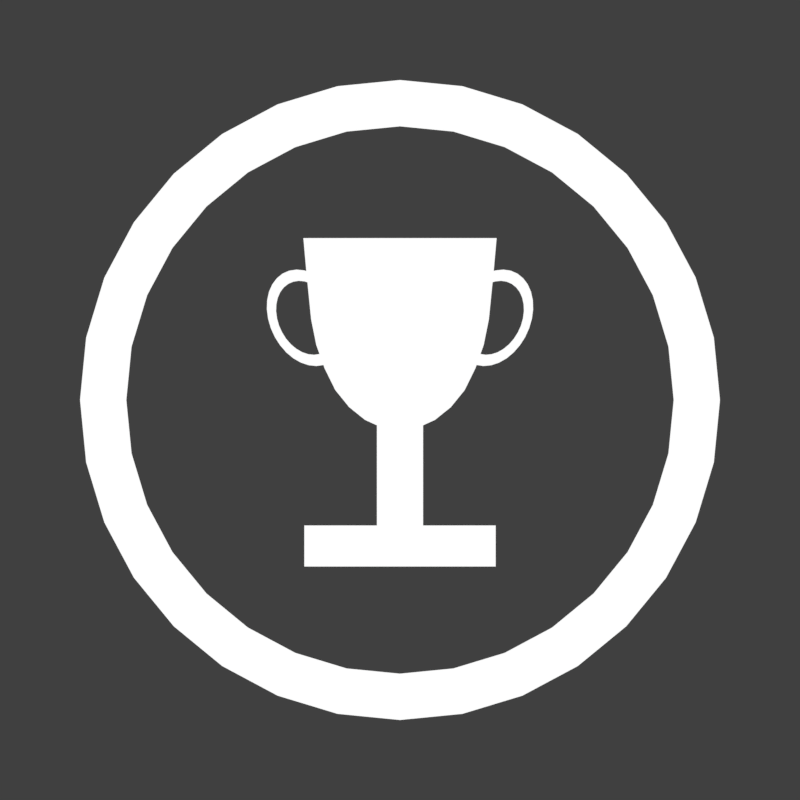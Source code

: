 # Source: Badge_Icon.blend  (saved by Blender 2.78.0; exported with 4.5.12 LTS)
import bpy
from mathutils import Matrix  # noqa: F401  (used for matrix-valued properties, if any)

bpy.ops.wm.read_factory_settings(use_empty=True)
scene = bpy.context.scene
scene.name = 'Scene'

# ---- collections
col_collection_1 = bpy.data.collections.new('Collection 1'); scene.collection.children.link(col_collection_1)
col_collection_20 = bpy.data.collections.new('Collection 20'); scene.collection.children.link(col_collection_20)

# ---- materials (node trees are filled in below, after node groups)
mat_material_001 = bpy.data.materials.new('Material.001')
mat_material_001.alpha_threshold = 0.0
mat_material_001.roughness = 0.5

# ---- material node trees
mat_material_001.use_nodes = True; mat_material_001.node_tree.nodes.clear()
_N = mat_material_001.node_tree.nodes; _L = mat_material_001.node_tree.links
n0 = _N.new('ShaderNodeOutputMaterial'); n0.name = 'Material Output'; n0.location = (300, 300)
n1 = _N.new('ShaderNodeEmission'); n1.name = 'Emission'; n1.location = (10, 300)
_L.new(n1.outputs[0], n0.inputs[0])
n0.is_active_output = True

# ---- world
world_world = bpy.data.worlds.new('World'); scene.world = world_world
world_world.color = (0.05088, 0.05088, 0.05088)
world_world.use_sun_shadow = False
world_world.sun_shadow_jitter_overblur = 0.0
world_world.cycles.sampling_method = 'MANUAL'

# ---- cameras
cam_camera_001 = bpy.data.cameras.new('Camera.001')
cam_camera_001.type = 'ORTHO'
cam_camera_001.clip_end = 100.0
cam_camera_001.lens = 61.83
cam_camera_001.sensor_width = 32.0
cam_camera_001.sensor_height = 18.0
cam_camera_001.ortho_scale = 2.5
cam_camera_001.display_size = 2.0
cam_camera_001.dof.focus_distance = 0.0

# ---- meshes
me_circle = bpy.data.meshes.new('Circle')
me_circle.from_pydata([(0.0, 1.0, 0.0), (-0.1951, 0.9808, 0.0), (-0.3827, 0.9239, 0.0), (-0.5556, 0.8315, 0.0), (-0.7071, 0.7071, 0.0), (-0.8315, 0.5556, 0.0), (-0.9239, 0.3827, 0.0), (-0.9808, 0.1951, 0.0), (-1.0, 7.55e-08, 0.0), (-0.9808, -0.1951, 0.0), (-0.9239, -0.3827, 0.0), (-0.8315, -0.5556, 0.0), (-0.7071, -0.7071, 0.0), (-0.5556, -0.8315, 0.0), (-0.3827, -0.9239, 0.0), (-0.1951, -0.9808, 0.0), (3.258e-07, -1.0, 0.0), (0.1951, -0.9808, 0.0), (0.3827, -0.9239, 0.0), (0.5556, -0.8315, 0.0), (0.7071, -0.7071, 0.0), (0.8315, -0.5556, 0.0), (0.9239, -0.3827, 0.0), (0.9808, -0.1951, 0.0), (1.0, 9.656e-07, 0.0), (0.9808, 0.1951, 0.0), (0.9239, 0.3827, 0.0), (0.8315, 0.5556, 0.0), (0.7071, 0.7071, 0.0), (0.5556, 0.8315, 0.0), (0.3827, 0.9239, 0.0), (0.1951, 0.9808, 0.0), (-1.72e-08, 0.8552, 0.0), (-0.1668, 0.8388, 0.0), (-0.3273, 0.7901, 0.0), (-0.4751, 0.7111, 0.0), (-0.6047, 0.6047, 0.0), (-0.7111, 0.4751, 0.0), (-0.7901, 0.3273, 0.0), (-0.8388, 0.1668, 0.0), (-0.8552, 1.058e-07, 0.0), (-0.8388, -0.1668, 0.0), (-0.7901, -0.3273, 0.0), (-0.7111, -0.4751, 0.0), (-0.6047, -0.6047, 0.0), (-0.4751, -0.7111, 0.0), (-0.3273, -0.7901, 0.0), (-0.1668, -0.8388, 0.0), (2.615e-07, -0.8552, 0.0), (0.1668, -0.8388, 0.0), (0.3273, -0.7901, 0.0), (0.4751, -0.7111, 0.0), (0.6047, -0.6047, 0.0), (0.7111, -0.4751, 0.0), (0.7901, -0.3273, 0.0), (0.8388, -0.1668, 0.0), (0.8552, 8.67e-07, 0.0), (0.8388, 0.1668, 0.0), (0.7901, 0.3273, 0.0), (0.7111, 0.4751, 0.0), (0.6047, 0.6047, 0.0), (0.4751, 0.7111, 0.0), (0.3273, 0.7901, 0.0), (0.1668, 0.8388, 0.0)], [], [(11, 10, 42, 43), (25, 24, 56, 57), (12, 11, 43, 44), (26, 25, 57, 58), (13, 12, 44, 45), (27, 26, 58, 59), (14, 13, 45, 46), (1, 0, 32, 33), (28, 27, 59, 60), (15, 14, 46, 47), (2, 1, 33, 34), (29, 28, 60, 61), (16, 15, 47, 48), (3, 2, 34, 35), (30, 29, 61, 62), (17, 16, 48, 49), (4, 3, 35, 36), (31, 30, 62, 63), (18, 17, 49, 50), (5, 4, 36, 37), (0, 31, 63, 32), (19, 18, 50, 51), (6, 5, 37, 38), (20, 19, 51, 52), (7, 6, 38, 39), (21, 20, 52, 53), (8, 7, 39, 40), (22, 21, 53, 54), (9, 8, 40, 41), (23, 22, 54, 55), (10, 9, 41, 42), (24, 23, 55, 56)])
me_circle.materials.append(mat_material_001)
me_circle.use_remesh_preserve_volume = False
me_circle.use_remesh_preserve_attributes = False
me_circle.use_mirror_vertex_groups = False
me_circle.update()
me_plane_021 = bpy.data.meshes.new('Plane.021')
me_plane_021.from_pydata([(-1.0, -1.0, 0.0), (1.0, -1.0, 0.0), (-1.0, 1.0, 0.0), (1.0, 1.0, 0.0)], [], [(0, 1, 3, 2)])
me_plane_021.materials.append(mat_material_001)
me_plane_021.use_remesh_preserve_volume = False
me_plane_021.use_remesh_preserve_attributes = False
me_plane_021.use_mirror_vertex_groups = False
me_plane_021.update()
me_plane_020 = bpy.data.meshes.new('Plane.020')
me_plane_020.from_pydata([(-1.0, -1.0, 0.0), (1.0, -1.0, 0.0), (-1.0, 1.0, 0.0), (1.0, 1.0, 0.0)], [], [(0, 1, 3, 2)])
me_plane_020.materials.append(mat_material_001)
me_plane_020.use_remesh_preserve_volume = False
me_plane_020.use_remesh_preserve_attributes = False
me_plane_020.use_mirror_vertex_groups = False
me_plane_020.update()
me_circle_002 = bpy.data.meshes.new('Circle.002')
me_circle_002.from_pydata([(2.597, 4.812, 0.0), (2.45, 4.876, 0.0), (2.288, 4.9, 0.0), (2.118, 4.883, 0.0), (1.946, 4.826, 0.0), (1.779, 4.73, 0.0), (1.622, 4.6, 0.0), (1.483, 4.441, 0.0), (1.366, 4.258, 0.0), (1.277, 4.059, 0.0), (1.217, 3.851, 0.0), (1.191, 3.643, 0.0), (1.198, 3.442, 0.0), (1.238, 3.256, 0.0), (1.31, 3.092, 0.0), (1.412, 2.956, 0.0), (1.538, 2.855, 0.0), (1.685, 2.791, 0.0), (1.847, 2.767, 0.0), (2.017, 2.784, 0.0), (2.189, 2.841, 0.0), (2.357, 2.936, 0.0), (2.513, 3.066, 0.0), (2.652, 3.226, 0.0), (2.769, 3.408, 0.0), (2.859, 3.608, 0.0), (2.918, 3.815, 0.0), (2.945, 4.024, 0.0), (2.938, 4.225, 0.0), (2.897, 4.411, 0.0), (2.825, 4.575, 0.0), (2.723, 4.71, 0.0), (2.473, 4.583, 0.0), (2.36, 4.632, 0.0), (2.237, 4.651, 0.0), (2.106, 4.638, 0.0), (1.974, 4.594, 0.0), (1.846, 4.521, 0.0), (1.726, 4.421, 0.0), (1.62, 4.299, 0.0), (1.53, 4.159, 0.0), (1.461, 4.006, 0.0), (1.416, 3.847, 0.0), (1.396, 3.687, 0.0), (1.401, 3.533, 0.0), (1.432, 3.391, 0.0), (1.487, 3.265, 0.0), (1.565, 3.161, 0.0), (1.662, 3.083, 0.0), (1.775, 3.034, 0.0), (1.899, 3.016, 0.0), (2.029, 3.029, 0.0), (2.161, 3.073, 0.0), (2.289, 3.146, 0.0), (2.409, 3.246, 0.0), (2.516, 3.368, 0.0), (2.605, 3.508, 0.0), (2.674, 3.66, 0.0), (2.719, 3.819, 0.0), (2.74, 3.979, 0.0), (2.734, 4.133, 0.0), (2.703, 4.276, 0.0), (2.648, 4.402, 0.0), (2.57, 4.505, 0.0)], [], [(11, 10, 42, 43), (25, 24, 56, 57), (12, 11, 43, 44), (26, 25, 57, 58), (13, 12, 44, 45), (27, 26, 58, 59), (14, 13, 45, 46), (1, 0, 32, 33), (28, 27, 59, 60), (15, 14, 46, 47), (2, 1, 33, 34), (29, 28, 60, 61), (16, 15, 47, 48), (3, 2, 34, 35), (30, 29, 61, 62), (17, 16, 48, 49), (4, 3, 35, 36), (31, 30, 62, 63), (18, 17, 49, 50), (5, 4, 36, 37), (0, 31, 63, 32), (19, 18, 50, 51), (6, 5, 37, 38), (20, 19, 51, 52), (7, 6, 38, 39), (21, 20, 52, 53), (8, 7, 39, 40), (22, 21, 53, 54), (9, 8, 40, 41), (23, 22, 54, 55), (10, 9, 41, 42), (24, 23, 55, 56)])
me_circle_002.materials.append(mat_material_001)
me_circle_002.use_remesh_preserve_volume = False
me_circle_002.use_remesh_preserve_attributes = False
me_circle_002.use_mirror_vertex_groups = False
me_circle_002.update()
me_circle_001 = bpy.data.meshes.new('Circle.001')
me_circle_001.from_pydata([(-1.023, 0.1501, 0.0), (-0.9714, -0.1932, 0.0), (-0.915, -0.379, 0.0), (-0.8235, -0.5502, 0.0), (-0.7071, -0.7071, 0.0), (-0.5556, -0.8315, 0.0), (-0.3827, -0.9239, 0.0), (-0.1951, -0.9808, 0.0), (3.258e-07, -1.0, 0.0), (0.1951, -0.9808, 0.0), (0.3827, -0.9239, 0.0), (0.5556, -0.8315, 0.0), (0.7071, -0.7071, 0.0), (0.8235, -0.5502, 0.0), (0.915, -0.379, 0.0), (0.9714, -0.1932, 0.0), (1.023, 0.1501, 0.0), (1.056, 0.3978, 0.0), (-1.056, 0.3978, 0.0)], [], [(1, 2, 3, 4, 5, 6, 7, 8, 9, 10, 11, 12, 13, 14, 15, 16, 17, 18, 0)])
me_circle_001.materials.append(mat_material_001)
me_circle_001.use_remesh_preserve_volume = False
me_circle_001.use_remesh_preserve_attributes = False
me_circle_001.use_mirror_vertex_groups = False
me_circle_001.update()

# ---- objects
ob_circle = bpy.data.objects.new('Circle', me_circle)
ob_plane_001 = bpy.data.objects.new('Plane.001', me_plane_021)
ob_plane = bpy.data.objects.new('Plane', me_plane_020)
ob_circle_002 = bpy.data.objects.new('Circle.002', me_circle_002)
ob_circle_001 = bpy.data.objects.new('Circle.001', me_circle_001)
ob_camera = bpy.data.objects.new('Camera', cam_camera_001)

# ---- transforms, parenting, visibility, modifiers, constraints
ob_circle.location = (0.0, 0.0, 0.0)
ob_circle.lineart.crease_threshold = 0.0
ob_plane_001.location = (0.0, -0.4562, 0.000347)
ob_plane_001.scale = (0.299, 0.06416, 0.115)
ob_plane_001.lineart.crease_threshold = 0.0
ob_plane.location = (0.0, -0.1651, 0.000347)
ob_plane.scale = (0.07222, 0.2411, 0.1182)
ob_plane.lineart.crease_threshold = 0.0
ob_circle_002.location = (0.0, -0.2848, -0.02497)
ob_circle_002.scale = (0.1413, 0.1413, 0.1413)
ob_circle_002.lineart.crease_threshold = 0.0
_m = ob_circle_002.modifiers.new('Mirror', 'MIRROR')
ob_circle_001.location = (0.0, 0.335, 0.004601)
ob_circle_001.scale = (0.286, 0.4299, 0.3512)
ob_circle_001.lineart.crease_threshold = 0.0
ob_camera.location = (0.0, 0.0, 4.705)
ob_camera.lineart.crease_threshold = 0.0

# ---- collection membership
col_collection_1.objects.link(ob_circle)
col_collection_20.objects.link(ob_plane_001)
col_collection_20.objects.link(ob_plane)
col_collection_20.objects.link(ob_circle_002)
col_collection_20.objects.link(ob_circle_001)
col_collection_20.objects.link(ob_camera)

# ---- scene / render settings (as saved in the file)
scene.camera = ob_camera
scene.frame_start = 1; scene.frame_end = 250; scene.frame_set(1)
scene.render.engine = 'CYCLES'
scene.render.resolution_x = 256
scene.render.resolution_y = 256
scene.render.dither_intensity = 0.0
scene.render.film_transparent = True
scene.cycles.use_denoising = False
scene.cycles.samples = 128
scene.cycles.sampling_pattern = 'TABULATED_SOBOL'
scene.cycles.light_sampling_threshold = 0.0
scene.cycles.use_adaptive_sampling = False
scene.cycles.use_light_tree = False
scene.cycles.blur_glossy = 0.0
scene.cycles.sample_clamp_indirect = 0.0
scene.view_settings.view_transform = 'Standard'
bpy.context.view_layer.update()
